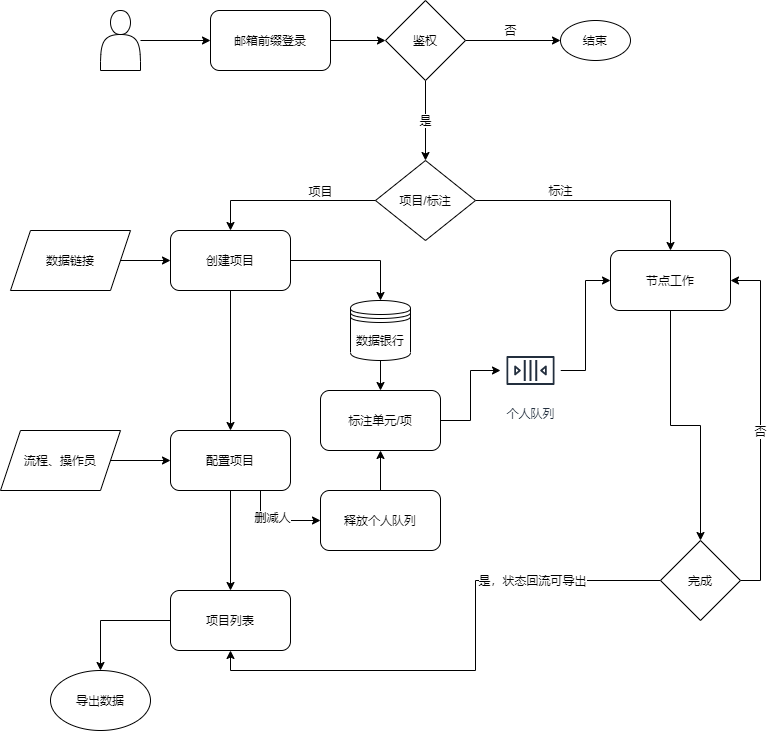

The diagram above was exported from draw.io. Its source (the exported page's mxGraphModel, read from the mxfile embedded in the PNG):
<mxGraphModel dx="1422" dy="796" grid="1" gridSize="10" guides="1" tooltips="1" connect="1" arrows="1" fold="1" page="1" pageScale="1" pageWidth="827" pageHeight="1169" math="0" shadow="0">
  <root>
    <mxCell id="0" />
    <mxCell id="1" parent="0" />
    <mxCell id="s_ldSM3Y-VlKxkynbfvH-12" style="edgeStyle=orthogonalEdgeStyle;rounded=0;orthogonalLoop=1;jettySize=auto;html=1;" edge="1" parent="1" source="s_ldSM3Y-VlKxkynbfvH-10" target="s_ldSM3Y-VlKxkynbfvH-11">
      <mxGeometry relative="1" as="geometry" />
    </mxCell>
    <mxCell id="s_ldSM3Y-VlKxkynbfvH-10" value="" style="shape=actor;whiteSpace=wrap;html=1;" vertex="1" parent="1">
      <mxGeometry x="120" y="80" width="40" height="60" as="geometry" />
    </mxCell>
    <mxCell id="s_ldSM3Y-VlKxkynbfvH-14" style="edgeStyle=orthogonalEdgeStyle;rounded=0;orthogonalLoop=1;jettySize=auto;html=1;exitX=1;exitY=0.5;exitDx=0;exitDy=0;" edge="1" parent="1" source="s_ldSM3Y-VlKxkynbfvH-11" target="s_ldSM3Y-VlKxkynbfvH-13">
      <mxGeometry relative="1" as="geometry" />
    </mxCell>
    <mxCell id="s_ldSM3Y-VlKxkynbfvH-11" value="邮箱前缀登录" style="rounded=1;whiteSpace=wrap;html=1;" vertex="1" parent="1">
      <mxGeometry x="230" y="80" width="120" height="60" as="geometry" />
    </mxCell>
    <mxCell id="s_ldSM3Y-VlKxkynbfvH-37" value="是" style="edgeStyle=orthogonalEdgeStyle;rounded=0;orthogonalLoop=1;jettySize=auto;html=1;exitX=0.5;exitY=1;exitDx=0;exitDy=0;entryX=0.5;entryY=0;entryDx=0;entryDy=0;" edge="1" parent="1" source="s_ldSM3Y-VlKxkynbfvH-13" target="s_ldSM3Y-VlKxkynbfvH-35">
      <mxGeometry relative="1" as="geometry" />
    </mxCell>
    <mxCell id="s_ldSM3Y-VlKxkynbfvH-86" style="edgeStyle=orthogonalEdgeStyle;rounded=0;orthogonalLoop=1;jettySize=auto;html=1;exitX=1;exitY=0.5;exitDx=0;exitDy=0;entryX=0;entryY=0.5;entryDx=0;entryDy=0;" edge="1" parent="1" source="s_ldSM3Y-VlKxkynbfvH-13" target="s_ldSM3Y-VlKxkynbfvH-85">
      <mxGeometry relative="1" as="geometry" />
    </mxCell>
    <mxCell id="s_ldSM3Y-VlKxkynbfvH-13" value="鉴权" style="rhombus;whiteSpace=wrap;html=1;" vertex="1" parent="1">
      <mxGeometry x="405" y="70" width="80" height="80" as="geometry" />
    </mxCell>
    <mxCell id="s_ldSM3Y-VlKxkynbfvH-20" style="edgeStyle=orthogonalEdgeStyle;rounded=0;orthogonalLoop=1;jettySize=auto;html=1;" edge="1" parent="1" target="s_ldSM3Y-VlKxkynbfvH-19">
      <mxGeometry relative="1" as="geometry">
        <mxPoint x="400" y="270" as="sourcePoint" />
      </mxGeometry>
    </mxCell>
    <mxCell id="s_ldSM3Y-VlKxkynbfvH-39" value="项目" style="edgeLabel;html=1;align=center;verticalAlign=middle;resizable=0;points=[];" vertex="1" connectable="0" parent="s_ldSM3Y-VlKxkynbfvH-20">
      <mxGeometry x="-0.3222" relative="1" as="geometry">
        <mxPoint y="-10" as="offset" />
      </mxGeometry>
    </mxCell>
    <mxCell id="s_ldSM3Y-VlKxkynbfvH-72" style="edgeStyle=orthogonalEdgeStyle;rounded=0;orthogonalLoop=1;jettySize=auto;html=1;exitX=0.5;exitY=1;exitDx=0;exitDy=0;entryX=0.5;entryY=0;entryDx=0;entryDy=0;" edge="1" parent="1" source="s_ldSM3Y-VlKxkynbfvH-19" target="s_ldSM3Y-VlKxkynbfvH-71">
      <mxGeometry relative="1" as="geometry" />
    </mxCell>
    <mxCell id="s_ldSM3Y-VlKxkynbfvH-84" style="edgeStyle=orthogonalEdgeStyle;rounded=0;orthogonalLoop=1;jettySize=auto;html=1;entryX=0.5;entryY=0;entryDx=0;entryDy=0;" edge="1" parent="1" source="s_ldSM3Y-VlKxkynbfvH-19" target="s_ldSM3Y-VlKxkynbfvH-63">
      <mxGeometry relative="1" as="geometry" />
    </mxCell>
    <mxCell id="s_ldSM3Y-VlKxkynbfvH-19" value="创建项目" style="rounded=1;whiteSpace=wrap;html=1;" vertex="1" parent="1">
      <mxGeometry x="190" y="300" width="120" height="60" as="geometry" />
    </mxCell>
    <mxCell id="s_ldSM3Y-VlKxkynbfvH-22" style="edgeStyle=orthogonalEdgeStyle;rounded=0;orthogonalLoop=1;jettySize=auto;html=1;entryX=0;entryY=0.5;entryDx=0;entryDy=0;" edge="1" parent="1" target="s_ldSM3Y-VlKxkynbfvH-19">
      <mxGeometry relative="1" as="geometry">
        <mxPoint x="140" y="330" as="sourcePoint" />
      </mxGeometry>
    </mxCell>
    <mxCell id="s_ldSM3Y-VlKxkynbfvH-65" style="edgeStyle=orthogonalEdgeStyle;rounded=0;orthogonalLoop=1;jettySize=auto;html=1;exitX=0.5;exitY=1;exitDx=0;exitDy=0;entryX=0.5;entryY=0;entryDx=0;entryDy=0;" edge="1" parent="1" source="s_ldSM3Y-VlKxkynbfvH-25" target="s_ldSM3Y-VlKxkynbfvH-64">
      <mxGeometry relative="1" as="geometry" />
    </mxCell>
    <mxCell id="s_ldSM3Y-VlKxkynbfvH-25" value="节点工作" style="rounded=1;whiteSpace=wrap;html=1;" vertex="1" parent="1">
      <mxGeometry x="630" y="320" width="120" height="60" as="geometry" />
    </mxCell>
    <mxCell id="s_ldSM3Y-VlKxkynbfvH-61" style="edgeStyle=orthogonalEdgeStyle;rounded=0;orthogonalLoop=1;jettySize=auto;html=1;exitX=1;exitY=0.5;exitDx=0;exitDy=0;" edge="1" parent="1" source="s_ldSM3Y-VlKxkynbfvH-30" target="s_ldSM3Y-VlKxkynbfvH-55">
      <mxGeometry relative="1" as="geometry">
        <mxPoint x="480" y="510" as="targetPoint" />
      </mxGeometry>
    </mxCell>
    <mxCell id="s_ldSM3Y-VlKxkynbfvH-30" value="标注单元/项" style="rounded=1;whiteSpace=wrap;html=1;" vertex="1" parent="1">
      <mxGeometry x="340" y="460" width="120" height="60" as="geometry" />
    </mxCell>
    <mxCell id="s_ldSM3Y-VlKxkynbfvH-34" value="&lt;span&gt;数据链接&lt;/span&gt;" style="shape=parallelogram;perimeter=parallelogramPerimeter;whiteSpace=wrap;html=1;fixedSize=1;" vertex="1" parent="1">
      <mxGeometry x="30" y="300" width="120" height="60" as="geometry" />
    </mxCell>
    <mxCell id="s_ldSM3Y-VlKxkynbfvH-44" style="edgeStyle=orthogonalEdgeStyle;rounded=0;orthogonalLoop=1;jettySize=auto;html=1;entryX=0.5;entryY=0;entryDx=0;entryDy=0;" edge="1" parent="1" source="s_ldSM3Y-VlKxkynbfvH-35" target="s_ldSM3Y-VlKxkynbfvH-25">
      <mxGeometry relative="1" as="geometry" />
    </mxCell>
    <mxCell id="s_ldSM3Y-VlKxkynbfvH-35" value="项目/标注" style="rhombus;whiteSpace=wrap;html=1;" vertex="1" parent="1">
      <mxGeometry x="395" y="230" width="100" height="80" as="geometry" />
    </mxCell>
    <mxCell id="s_ldSM3Y-VlKxkynbfvH-47" value="标注" style="text;html=1;align=center;verticalAlign=middle;resizable=0;points=[];autosize=1;strokeColor=none;" vertex="1" parent="1">
      <mxGeometry x="560" y="250" width="40" height="20" as="geometry" />
    </mxCell>
    <mxCell id="s_ldSM3Y-VlKxkynbfvH-62" style="edgeStyle=orthogonalEdgeStyle;rounded=0;orthogonalLoop=1;jettySize=auto;html=1;entryX=0;entryY=0.5;entryDx=0;entryDy=0;" edge="1" parent="1" source="s_ldSM3Y-VlKxkynbfvH-55" target="s_ldSM3Y-VlKxkynbfvH-25">
      <mxGeometry relative="1" as="geometry" />
    </mxCell>
    <mxCell id="s_ldSM3Y-VlKxkynbfvH-55" value="个人队列" style="outlineConnect=0;fontColor=#232F3E;gradientColor=none;strokeColor=#232F3E;fillColor=#ffffff;dashed=0;verticalLabelPosition=bottom;verticalAlign=top;align=center;html=1;fontSize=12;fontStyle=0;aspect=fixed;shape=mxgraph.aws4.resourceIcon;resIcon=mxgraph.aws4.queue;" vertex="1" parent="1">
      <mxGeometry x="520" y="410" width="60" height="60" as="geometry" />
    </mxCell>
    <mxCell id="s_ldSM3Y-VlKxkynbfvH-83" value="" style="edgeStyle=orthogonalEdgeStyle;rounded=0;orthogonalLoop=1;jettySize=auto;html=1;" edge="1" parent="1" source="s_ldSM3Y-VlKxkynbfvH-63" target="s_ldSM3Y-VlKxkynbfvH-30">
      <mxGeometry relative="1" as="geometry" />
    </mxCell>
    <mxCell id="s_ldSM3Y-VlKxkynbfvH-63" value="&lt;span&gt;数据银行&lt;/span&gt;" style="shape=datastore;whiteSpace=wrap;html=1;" vertex="1" parent="1">
      <mxGeometry x="370" y="370" width="60" height="60" as="geometry" />
    </mxCell>
    <mxCell id="s_ldSM3Y-VlKxkynbfvH-69" style="edgeStyle=orthogonalEdgeStyle;rounded=0;orthogonalLoop=1;jettySize=auto;html=1;entryX=1;entryY=0.5;entryDx=0;entryDy=0;exitX=1;exitY=0.5;exitDx=0;exitDy=0;" edge="1" parent="1" source="s_ldSM3Y-VlKxkynbfvH-64" target="s_ldSM3Y-VlKxkynbfvH-25">
      <mxGeometry relative="1" as="geometry">
        <mxPoint x="1100" y="350" as="targetPoint" />
      </mxGeometry>
    </mxCell>
    <mxCell id="s_ldSM3Y-VlKxkynbfvH-70" value="否" style="edgeLabel;html=1;align=center;verticalAlign=middle;resizable=0;points=[];" vertex="1" connectable="0" parent="s_ldSM3Y-VlKxkynbfvH-69">
      <mxGeometry x="-0.1543" y="1" relative="1" as="geometry">
        <mxPoint y="-22" as="offset" />
      </mxGeometry>
    </mxCell>
    <mxCell id="s_ldSM3Y-VlKxkynbfvH-78" style="edgeStyle=orthogonalEdgeStyle;rounded=0;orthogonalLoop=1;jettySize=auto;html=1;exitX=0;exitY=0.5;exitDx=0;exitDy=0;entryX=0.5;entryY=1;entryDx=0;entryDy=0;" edge="1" parent="1" source="s_ldSM3Y-VlKxkynbfvH-64" target="s_ldSM3Y-VlKxkynbfvH-76">
      <mxGeometry relative="1" as="geometry" />
    </mxCell>
    <mxCell id="s_ldSM3Y-VlKxkynbfvH-79" value="是，状态回流可导出" style="edgeLabel;html=1;align=center;verticalAlign=middle;resizable=0;points=[];" vertex="1" connectable="0" parent="s_ldSM3Y-VlKxkynbfvH-78">
      <mxGeometry x="-0.5217" y="-1" relative="1" as="geometry">
        <mxPoint as="offset" />
      </mxGeometry>
    </mxCell>
    <mxCell id="s_ldSM3Y-VlKxkynbfvH-64" value="完成" style="rhombus;whiteSpace=wrap;html=1;" vertex="1" parent="1">
      <mxGeometry x="680" y="610" width="80" height="80" as="geometry" />
    </mxCell>
    <mxCell id="s_ldSM3Y-VlKxkynbfvH-77" style="edgeStyle=orthogonalEdgeStyle;rounded=0;orthogonalLoop=1;jettySize=auto;html=1;exitX=0.5;exitY=1;exitDx=0;exitDy=0;" edge="1" parent="1" source="s_ldSM3Y-VlKxkynbfvH-71" target="s_ldSM3Y-VlKxkynbfvH-76">
      <mxGeometry relative="1" as="geometry" />
    </mxCell>
    <mxCell id="s_ldSM3Y-VlKxkynbfvH-93" style="edgeStyle=orthogonalEdgeStyle;rounded=0;orthogonalLoop=1;jettySize=auto;html=1;exitX=0.75;exitY=1;exitDx=0;exitDy=0;entryX=0;entryY=0.5;entryDx=0;entryDy=0;" edge="1" parent="1" source="s_ldSM3Y-VlKxkynbfvH-71" target="s_ldSM3Y-VlKxkynbfvH-92">
      <mxGeometry relative="1" as="geometry" />
    </mxCell>
    <mxCell id="s_ldSM3Y-VlKxkynbfvH-94" value="删减人" style="edgeLabel;html=1;align=center;verticalAlign=middle;resizable=0;points=[];" vertex="1" connectable="0" parent="s_ldSM3Y-VlKxkynbfvH-93">
      <mxGeometry x="-0.0889" y="4" relative="1" as="geometry">
        <mxPoint as="offset" />
      </mxGeometry>
    </mxCell>
    <mxCell id="s_ldSM3Y-VlKxkynbfvH-71" value="配置项目" style="rounded=1;whiteSpace=wrap;html=1;" vertex="1" parent="1">
      <mxGeometry x="190" y="500" width="120" height="60" as="geometry" />
    </mxCell>
    <mxCell id="s_ldSM3Y-VlKxkynbfvH-82" style="edgeStyle=orthogonalEdgeStyle;rounded=0;orthogonalLoop=1;jettySize=auto;html=1;exitX=1;exitY=0.5;exitDx=0;exitDy=0;entryX=0;entryY=0.5;entryDx=0;entryDy=0;" edge="1" parent="1" source="s_ldSM3Y-VlKxkynbfvH-75" target="s_ldSM3Y-VlKxkynbfvH-71">
      <mxGeometry relative="1" as="geometry" />
    </mxCell>
    <mxCell id="s_ldSM3Y-VlKxkynbfvH-75" value="流程、操作员" style="shape=parallelogram;perimeter=parallelogramPerimeter;whiteSpace=wrap;html=1;fixedSize=1;" vertex="1" parent="1">
      <mxGeometry x="20" y="500" width="120" height="60" as="geometry" />
    </mxCell>
    <mxCell id="s_ldSM3Y-VlKxkynbfvH-81" style="edgeStyle=orthogonalEdgeStyle;rounded=0;orthogonalLoop=1;jettySize=auto;html=1;exitX=0;exitY=0.5;exitDx=0;exitDy=0;entryX=0.5;entryY=0;entryDx=0;entryDy=0;" edge="1" parent="1" source="s_ldSM3Y-VlKxkynbfvH-76" target="s_ldSM3Y-VlKxkynbfvH-80">
      <mxGeometry relative="1" as="geometry" />
    </mxCell>
    <mxCell id="s_ldSM3Y-VlKxkynbfvH-76" value="项目列表" style="rounded=1;whiteSpace=wrap;html=1;" vertex="1" parent="1">
      <mxGeometry x="190" y="660" width="120" height="60" as="geometry" />
    </mxCell>
    <mxCell id="s_ldSM3Y-VlKxkynbfvH-80" value="导出数据" style="ellipse;whiteSpace=wrap;html=1;" vertex="1" parent="1">
      <mxGeometry x="70" y="740" width="100" height="60" as="geometry" />
    </mxCell>
    <mxCell id="s_ldSM3Y-VlKxkynbfvH-85" value="结束" style="ellipse;whiteSpace=wrap;html=1;" vertex="1" parent="1">
      <mxGeometry x="580" y="90" width="70" height="40" as="geometry" />
    </mxCell>
    <mxCell id="s_ldSM3Y-VlKxkynbfvH-87" value="否" style="text;html=1;align=center;verticalAlign=middle;resizable=0;points=[];autosize=1;strokeColor=none;" vertex="1" parent="1">
      <mxGeometry x="515" y="90" width="30" height="20" as="geometry" />
    </mxCell>
    <mxCell id="s_ldSM3Y-VlKxkynbfvH-95" style="edgeStyle=orthogonalEdgeStyle;rounded=0;orthogonalLoop=1;jettySize=auto;html=1;exitX=0.5;exitY=0;exitDx=0;exitDy=0;entryX=0.5;entryY=1;entryDx=0;entryDy=0;" edge="1" parent="1" source="s_ldSM3Y-VlKxkynbfvH-92" target="s_ldSM3Y-VlKxkynbfvH-30">
      <mxGeometry relative="1" as="geometry" />
    </mxCell>
    <mxCell id="s_ldSM3Y-VlKxkynbfvH-92" value="释放个人队列" style="rounded=1;whiteSpace=wrap;html=1;" vertex="1" parent="1">
      <mxGeometry x="340" y="560" width="120" height="60" as="geometry" />
    </mxCell>
  </root>
</mxGraphModel>